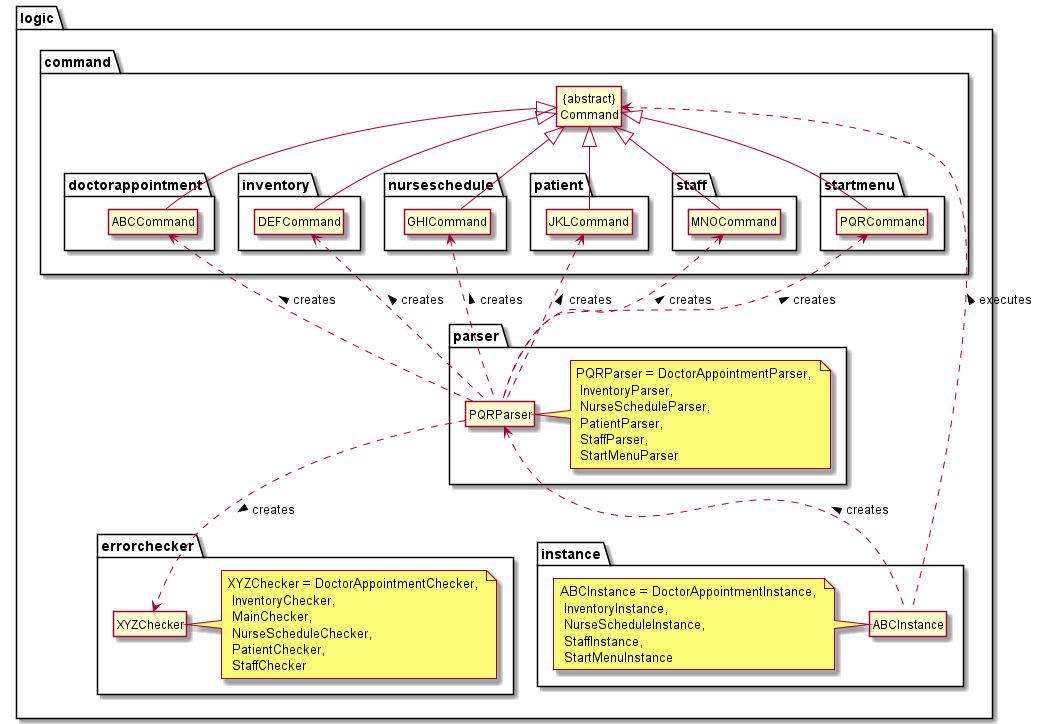

The diagram above was rendered by PlantUML. Its source (embedded in the PNG):
@startuml

hide members
hide circle
skinparam classAttributeIconSize 0

package logic{
package command{
Class "{abstract}\nCommand" as Command
package doctorappointment {
Command <|-- ABCCommand
}
package inventory {
Command <|-- DEFCommand
}
package nurseschedule {
Command <|-- GHICommand
}
package patient {
Command <|-- JKLCommand
}
package staff {
Command <|-- MNOCommand
}
package startmenu {
Command <|-- PQRCommand
}
}
package errorchecker{
Class XYZChecker
note right: XYZChecker = DoctorAppointmentChecker, \n InventoryChecker, \n MainChecker, \n NurseScheduleChecker, \n PatientChecker, \n StaffChecker
}

package parser{
Class PQRParser
note right: PQRParser = DoctorAppointmentParser, \n InventoryParser, \n NurseScheduleParser, \n PatientParser, \n StaffParser, \n StartMenuParser
PQRParser .down.> XYZChecker : creates >
PQRParser .up.> ABCCommand : creates >
PQRParser .up.> DEFCommand : creates >
PQRParser .up.> GHICommand : creates >
PQRParser .up.> JKLCommand : creates >
PQRParser .up.> MNOCommand : creates >
PQRParser .up.> PQRCommand : creates >
}

package instance {
Class ABCInstance
note left: ABCInstance = DoctorAppointmentInstance, \n InventoryInstance, \n NurseScheduleInstance, \n StaffInstance, \n StartMenuInstance
ABCInstance .up.> PQRParser : creates >
ABCInstance .up.> Command : executes >
}

}

@enduml